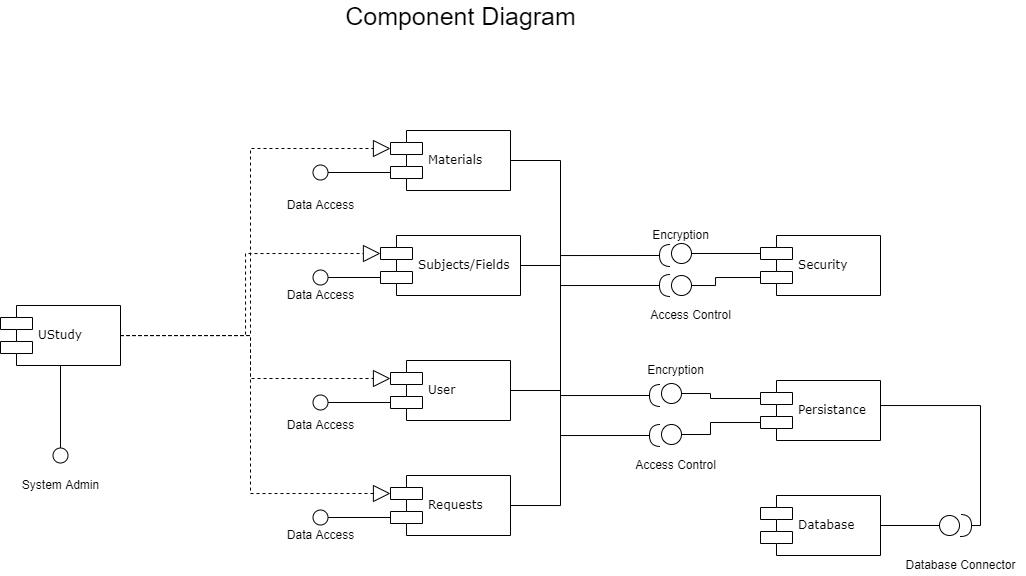

The diagram above was exported from draw.io. Its source (the exported page's mxGraphModel, read from the mxfile embedded in the PNG):
<mxGraphModel dx="830" dy="425" grid="1" gridSize="10" guides="1" tooltips="1" connect="1" arrows="1" fold="1" page="1" pageScale="1" pageWidth="850" pageHeight="1100" math="0" shadow="0">
  <root>
    <mxCell id="0" />
    <mxCell id="1" parent="0" />
    <mxCell id="Xf7tVwuAyu8c7E5vA46s-331" style="edgeStyle=orthogonalEdgeStyle;rounded=0;orthogonalLoop=1;jettySize=auto;html=1;exitX=0;exitY=0.7;exitDx=0;exitDy=0;endArrow=oval;endFill=0;endSize=15;strokeWidth=1;" edge="1" parent="1" source="Xf7tVwuAyu8c7E5vA46s-333">
      <mxGeometry relative="1" as="geometry">
        <mxPoint x="620" y="717" as="targetPoint" />
      </mxGeometry>
    </mxCell>
    <mxCell id="Xf7tVwuAyu8c7E5vA46s-332" style="edgeStyle=orthogonalEdgeStyle;rounded=0;orthogonalLoop=1;jettySize=auto;html=1;entryX=1;entryY=0.5;entryDx=0;entryDy=0;endArrow=none;endFill=0;endSize=15;strokeWidth=1;" edge="1" parent="1" source="Xf7tVwuAyu8c7E5vA46s-333" target="Xf7tVwuAyu8c7E5vA46s-352">
      <mxGeometry relative="1" as="geometry">
        <Array as="points">
          <mxPoint x="860" y="705" />
          <mxPoint x="860" y="1050" />
        </Array>
      </mxGeometry>
    </mxCell>
    <mxCell id="Xf7tVwuAyu8c7E5vA46s-333" value="Materials" style="shape=component;align=left;spacingLeft=36;rounded=0;shadow=0;comic=0;labelBackgroundColor=none;strokeWidth=1;fontFamily=Verdana;fontSize=12;html=1;" vertex="1" parent="1">
      <mxGeometry x="690" y="675" width="120" height="60" as="geometry" />
    </mxCell>
    <mxCell id="Xf7tVwuAyu8c7E5vA46s-334" style="edgeStyle=orthogonalEdgeStyle;rounded=0;orthogonalLoop=1;jettySize=auto;html=1;exitX=0;exitY=0.7;exitDx=0;exitDy=0;endArrow=oval;endFill=0;endSize=15;strokeWidth=1;" edge="1" parent="1" source="Xf7tVwuAyu8c7E5vA46s-338">
      <mxGeometry relative="1" as="geometry">
        <mxPoint x="620" y="822" as="targetPoint" />
      </mxGeometry>
    </mxCell>
    <mxCell id="Xf7tVwuAyu8c7E5vA46s-335" style="edgeStyle=orthogonalEdgeStyle;rounded=0;orthogonalLoop=1;jettySize=auto;html=1;endArrow=halfCircle;endFill=0;endSize=9;strokeWidth=1;" edge="1" parent="1">
      <mxGeometry relative="1" as="geometry">
        <mxPoint x="970" y="800" as="targetPoint" />
        <mxPoint x="860" y="810" as="sourcePoint" />
        <Array as="points">
          <mxPoint x="860" y="800" />
        </Array>
      </mxGeometry>
    </mxCell>
    <mxCell id="Xf7tVwuAyu8c7E5vA46s-336" style="edgeStyle=orthogonalEdgeStyle;rounded=0;orthogonalLoop=1;jettySize=auto;html=1;endArrow=halfCircle;endFill=0;endSize=9;strokeWidth=1;" edge="1" parent="1">
      <mxGeometry relative="1" as="geometry">
        <mxPoint x="970" y="830" as="targetPoint" />
        <mxPoint x="860" y="810" as="sourcePoint" />
        <Array as="points">
          <mxPoint x="860" y="810" />
          <mxPoint x="860" y="830" />
        </Array>
      </mxGeometry>
    </mxCell>
    <mxCell id="Xf7tVwuAyu8c7E5vA46s-337" style="edgeStyle=orthogonalEdgeStyle;rounded=0;orthogonalLoop=1;jettySize=auto;html=1;fontSize=25;endArrow=none;endFill=0;endSize=9;strokeWidth=1;" edge="1" parent="1" source="Xf7tVwuAyu8c7E5vA46s-338">
      <mxGeometry relative="1" as="geometry">
        <mxPoint x="860" y="810" as="targetPoint" />
      </mxGeometry>
    </mxCell>
    <mxCell id="Xf7tVwuAyu8c7E5vA46s-338" value="Subjects/Fields" style="shape=component;align=left;spacingLeft=36;rounded=0;shadow=0;comic=0;labelBackgroundColor=none;strokeWidth=1;fontFamily=Verdana;fontSize=12;html=1;" vertex="1" parent="1">
      <mxGeometry x="680" y="780" width="140" height="60" as="geometry" />
    </mxCell>
    <mxCell id="Xf7tVwuAyu8c7E5vA46s-339" style="edgeStyle=orthogonalEdgeStyle;rounded=0;orthogonalLoop=1;jettySize=auto;html=1;endArrow=oval;endFill=0;strokeWidth=1;endSize=15;" edge="1" parent="1" source="Xf7tVwuAyu8c7E5vA46s-344">
      <mxGeometry relative="1" as="geometry">
        <mxPoint x="360" y="1000" as="targetPoint" />
      </mxGeometry>
    </mxCell>
    <mxCell id="Xf7tVwuAyu8c7E5vA46s-340" style="edgeStyle=orthogonalEdgeStyle;rounded=0;orthogonalLoop=1;jettySize=auto;html=1;entryX=0;entryY=0.3;entryDx=0;entryDy=0;endArrow=block;endFill=0;endSize=15;strokeWidth=1;dashed=1;" edge="1" parent="1" source="Xf7tVwuAyu8c7E5vA46s-344" target="Xf7tVwuAyu8c7E5vA46s-333">
      <mxGeometry relative="1" as="geometry" />
    </mxCell>
    <mxCell id="Xf7tVwuAyu8c7E5vA46s-341" style="edgeStyle=orthogonalEdgeStyle;rounded=0;orthogonalLoop=1;jettySize=auto;html=1;entryX=0;entryY=0.3;entryDx=0;entryDy=0;dashed=1;endArrow=block;endFill=0;endSize=15;strokeWidth=1;" edge="1" parent="1" source="Xf7tVwuAyu8c7E5vA46s-344" target="Xf7tVwuAyu8c7E5vA46s-338">
      <mxGeometry relative="1" as="geometry" />
    </mxCell>
    <mxCell id="Xf7tVwuAyu8c7E5vA46s-342" style="edgeStyle=orthogonalEdgeStyle;rounded=0;orthogonalLoop=1;jettySize=auto;html=1;entryX=0;entryY=0.3;entryDx=0;entryDy=0;dashed=1;endArrow=block;endFill=0;endSize=15;strokeWidth=1;" edge="1" parent="1" source="Xf7tVwuAyu8c7E5vA46s-344" target="Xf7tVwuAyu8c7E5vA46s-350">
      <mxGeometry relative="1" as="geometry" />
    </mxCell>
    <mxCell id="Xf7tVwuAyu8c7E5vA46s-343" style="edgeStyle=orthogonalEdgeStyle;rounded=0;orthogonalLoop=1;jettySize=auto;html=1;entryX=0;entryY=0.3;entryDx=0;entryDy=0;dashed=1;endArrow=block;endFill=0;endSize=15;strokeWidth=1;" edge="1" parent="1" source="Xf7tVwuAyu8c7E5vA46s-344" target="Xf7tVwuAyu8c7E5vA46s-352">
      <mxGeometry relative="1" as="geometry" />
    </mxCell>
    <mxCell id="Xf7tVwuAyu8c7E5vA46s-344" value="UStudy" style="shape=component;align=left;spacingLeft=36;rounded=0;shadow=0;comic=0;labelBackgroundColor=none;strokeWidth=1;fontFamily=Verdana;fontSize=12;html=1;" vertex="1" parent="1">
      <mxGeometry x="300" y="850" width="120" height="60" as="geometry" />
    </mxCell>
    <mxCell id="Xf7tVwuAyu8c7E5vA46s-345" value="System Admin" style="text;html=1;align=center;verticalAlign=middle;resizable=0;points=[];autosize=1;strokeColor=none;fillColor=none;" vertex="1" parent="1">
      <mxGeometry x="315" y="1020" width="90" height="20" as="geometry" />
    </mxCell>
    <mxCell id="Xf7tVwuAyu8c7E5vA46s-346" style="edgeStyle=orthogonalEdgeStyle;rounded=0;orthogonalLoop=1;jettySize=auto;html=1;exitX=0;exitY=0.7;exitDx=0;exitDy=0;endArrow=oval;endFill=0;endSize=15;strokeWidth=1;" edge="1" parent="1" source="Xf7tVwuAyu8c7E5vA46s-350">
      <mxGeometry relative="1" as="geometry">
        <mxPoint x="620" y="947" as="targetPoint" />
      </mxGeometry>
    </mxCell>
    <mxCell id="Xf7tVwuAyu8c7E5vA46s-347" style="edgeStyle=orthogonalEdgeStyle;rounded=0;orthogonalLoop=1;jettySize=auto;html=1;endArrow=halfCircle;endFill=0;endSize=9;strokeWidth=1;" edge="1" parent="1">
      <mxGeometry relative="1" as="geometry">
        <mxPoint x="960" y="940" as="targetPoint" />
        <mxPoint x="860" y="935" as="sourcePoint" />
        <Array as="points">
          <mxPoint x="860" y="940" />
        </Array>
      </mxGeometry>
    </mxCell>
    <mxCell id="Xf7tVwuAyu8c7E5vA46s-348" style="edgeStyle=orthogonalEdgeStyle;rounded=0;orthogonalLoop=1;jettySize=auto;html=1;endArrow=halfCircle;endFill=0;endSize=9;strokeWidth=1;" edge="1" parent="1">
      <mxGeometry relative="1" as="geometry">
        <mxPoint x="960" y="980" as="targetPoint" />
        <mxPoint x="860" y="960" as="sourcePoint" />
        <Array as="points">
          <mxPoint x="860" y="980" />
        </Array>
      </mxGeometry>
    </mxCell>
    <mxCell id="Xf7tVwuAyu8c7E5vA46s-349" style="edgeStyle=orthogonalEdgeStyle;rounded=0;orthogonalLoop=1;jettySize=auto;html=1;fontSize=25;endArrow=none;endFill=0;endSize=9;strokeWidth=1;" edge="1" parent="1" source="Xf7tVwuAyu8c7E5vA46s-350">
      <mxGeometry relative="1" as="geometry">
        <mxPoint x="860" y="935" as="targetPoint" />
      </mxGeometry>
    </mxCell>
    <mxCell id="Xf7tVwuAyu8c7E5vA46s-350" value="User" style="shape=component;align=left;spacingLeft=36;rounded=0;shadow=0;comic=0;labelBackgroundColor=none;strokeWidth=1;fontFamily=Verdana;fontSize=12;html=1;" vertex="1" parent="1">
      <mxGeometry x="690" y="905" width="120" height="60" as="geometry" />
    </mxCell>
    <mxCell id="Xf7tVwuAyu8c7E5vA46s-351" style="edgeStyle=orthogonalEdgeStyle;rounded=0;orthogonalLoop=1;jettySize=auto;html=1;exitX=0;exitY=0.7;exitDx=0;exitDy=0;endArrow=oval;endFill=0;endSize=15;strokeWidth=1;" edge="1" parent="1" source="Xf7tVwuAyu8c7E5vA46s-352">
      <mxGeometry relative="1" as="geometry">
        <mxPoint x="620" y="1062" as="targetPoint" />
      </mxGeometry>
    </mxCell>
    <mxCell id="Xf7tVwuAyu8c7E5vA46s-352" value="Requests" style="shape=component;align=left;spacingLeft=36;rounded=0;shadow=0;comic=0;labelBackgroundColor=none;strokeWidth=1;fontFamily=Verdana;fontSize=12;html=1;" vertex="1" parent="1">
      <mxGeometry x="690" y="1020" width="120" height="60" as="geometry" />
    </mxCell>
    <mxCell id="Xf7tVwuAyu8c7E5vA46s-353" value="Data Access" style="text;html=1;align=center;verticalAlign=middle;resizable=0;points=[];autosize=1;strokeColor=none;fillColor=none;" vertex="1" parent="1">
      <mxGeometry x="580" y="740" width="80" height="20" as="geometry" />
    </mxCell>
    <mxCell id="Xf7tVwuAyu8c7E5vA46s-354" value="Data Access" style="text;html=1;align=center;verticalAlign=middle;resizable=0;points=[];autosize=1;strokeColor=none;fillColor=none;" vertex="1" parent="1">
      <mxGeometry x="580" y="830" width="80" height="20" as="geometry" />
    </mxCell>
    <mxCell id="Xf7tVwuAyu8c7E5vA46s-355" value="Data Access" style="text;html=1;align=center;verticalAlign=middle;resizable=0;points=[];autosize=1;strokeColor=none;fillColor=none;" vertex="1" parent="1">
      <mxGeometry x="580" y="960" width="80" height="20" as="geometry" />
    </mxCell>
    <mxCell id="Xf7tVwuAyu8c7E5vA46s-356" value="Data Access" style="text;html=1;align=center;verticalAlign=middle;resizable=0;points=[];autosize=1;strokeColor=none;fillColor=none;" vertex="1" parent="1">
      <mxGeometry x="580" y="1070" width="80" height="20" as="geometry" />
    </mxCell>
    <mxCell id="Xf7tVwuAyu8c7E5vA46s-357" style="edgeStyle=orthogonalEdgeStyle;rounded=0;orthogonalLoop=1;jettySize=auto;html=1;exitX=0;exitY=0.3;exitDx=0;exitDy=0;endArrow=circle;endFill=0;endSize=9;strokeWidth=1;" edge="1" parent="1" source="Xf7tVwuAyu8c7E5vA46s-359">
      <mxGeometry relative="1" as="geometry">
        <mxPoint x="970" y="798" as="targetPoint" />
      </mxGeometry>
    </mxCell>
    <mxCell id="Xf7tVwuAyu8c7E5vA46s-358" style="edgeStyle=orthogonalEdgeStyle;rounded=0;orthogonalLoop=1;jettySize=auto;html=1;exitX=0;exitY=0.7;exitDx=0;exitDy=0;endArrow=circle;endFill=0;endSize=9;strokeWidth=1;" edge="1" parent="1" source="Xf7tVwuAyu8c7E5vA46s-359">
      <mxGeometry relative="1" as="geometry">
        <mxPoint x="970" y="830" as="targetPoint" />
      </mxGeometry>
    </mxCell>
    <mxCell id="Xf7tVwuAyu8c7E5vA46s-359" value="Security" style="shape=component;align=left;spacingLeft=36;rounded=0;shadow=0;comic=0;labelBackgroundColor=none;strokeWidth=1;fontFamily=Verdana;fontSize=12;html=1;" vertex="1" parent="1">
      <mxGeometry x="1060" y="780" width="120" height="60" as="geometry" />
    </mxCell>
    <mxCell id="Xf7tVwuAyu8c7E5vA46s-360" style="edgeStyle=orthogonalEdgeStyle;rounded=0;orthogonalLoop=1;jettySize=auto;html=1;endArrow=halfCircle;endFill=0;endSize=9;strokeWidth=1;exitX=1;exitY=0.5;exitDx=0;exitDy=0;" edge="1" parent="1" source="Xf7tVwuAyu8c7E5vA46s-362">
      <mxGeometry relative="1" as="geometry">
        <mxPoint x="1260" y="1070" as="targetPoint" />
        <Array as="points">
          <mxPoint x="1280" y="950" />
          <mxPoint x="1280" y="1070" />
        </Array>
      </mxGeometry>
    </mxCell>
    <mxCell id="Xf7tVwuAyu8c7E5vA46s-361" style="edgeStyle=orthogonalEdgeStyle;rounded=0;orthogonalLoop=1;jettySize=auto;html=1;exitX=0;exitY=0.3;exitDx=0;exitDy=0;endArrow=circle;endFill=0;endSize=9;strokeWidth=1;" edge="1" parent="1" source="Xf7tVwuAyu8c7E5vA46s-362">
      <mxGeometry relative="1" as="geometry">
        <mxPoint x="960" y="938" as="targetPoint" />
      </mxGeometry>
    </mxCell>
    <mxCell id="Xf7tVwuAyu8c7E5vA46s-362" value="Persistance" style="shape=component;align=left;spacingLeft=36;rounded=0;shadow=0;comic=0;labelBackgroundColor=none;strokeWidth=1;fontFamily=Verdana;fontSize=12;html=1;" vertex="1" parent="1">
      <mxGeometry x="1060" y="925" width="120" height="60" as="geometry" />
    </mxCell>
    <mxCell id="Xf7tVwuAyu8c7E5vA46s-363" style="edgeStyle=orthogonalEdgeStyle;rounded=0;orthogonalLoop=1;jettySize=auto;html=1;endArrow=circle;endFill=0;endSize=9;strokeWidth=1;" edge="1" parent="1" source="Xf7tVwuAyu8c7E5vA46s-364">
      <mxGeometry relative="1" as="geometry">
        <mxPoint x="1260" y="1070" as="targetPoint" />
      </mxGeometry>
    </mxCell>
    <mxCell id="Xf7tVwuAyu8c7E5vA46s-364" value="Database" style="shape=component;align=left;spacingLeft=36;rounded=0;shadow=0;comic=0;labelBackgroundColor=none;strokeWidth=1;fontFamily=Verdana;fontSize=12;html=1;" vertex="1" parent="1">
      <mxGeometry x="1060" y="1040" width="120" height="60" as="geometry" />
    </mxCell>
    <mxCell id="Xf7tVwuAyu8c7E5vA46s-365" value="Encryption" style="text;html=1;align=center;verticalAlign=middle;resizable=0;points=[];autosize=1;strokeColor=none;fillColor=none;" vertex="1" parent="1">
      <mxGeometry x="945" y="770" width="70" height="20" as="geometry" />
    </mxCell>
    <mxCell id="Xf7tVwuAyu8c7E5vA46s-366" value="Access Control" style="text;html=1;align=center;verticalAlign=middle;resizable=0;points=[];autosize=1;strokeColor=none;fillColor=none;" vertex="1" parent="1">
      <mxGeometry x="940" y="850" width="100" height="20" as="geometry" />
    </mxCell>
    <mxCell id="Xf7tVwuAyu8c7E5vA46s-367" style="edgeStyle=orthogonalEdgeStyle;rounded=0;orthogonalLoop=1;jettySize=auto;html=1;exitX=0;exitY=0.7;exitDx=0;exitDy=0;endArrow=circle;endFill=0;endSize=9;strokeWidth=1;" edge="1" parent="1" source="Xf7tVwuAyu8c7E5vA46s-362">
      <mxGeometry relative="1" as="geometry">
        <mxPoint x="960" y="979" as="targetPoint" />
        <mxPoint x="1060" y="979" as="sourcePoint" />
      </mxGeometry>
    </mxCell>
    <mxCell id="Xf7tVwuAyu8c7E5vA46s-368" value="Encryption" style="text;html=1;align=center;verticalAlign=middle;resizable=0;points=[];autosize=1;strokeColor=none;fillColor=none;" vertex="1" parent="1">
      <mxGeometry x="940" y="905" width="70" height="20" as="geometry" />
    </mxCell>
    <mxCell id="Xf7tVwuAyu8c7E5vA46s-369" value="Access Control" style="text;html=1;align=center;verticalAlign=middle;resizable=0;points=[];autosize=1;strokeColor=none;fillColor=none;" vertex="1" parent="1">
      <mxGeometry x="925" y="1000" width="100" height="20" as="geometry" />
    </mxCell>
    <mxCell id="Xf7tVwuAyu8c7E5vA46s-370" value="Database Connector" style="text;html=1;align=center;verticalAlign=middle;resizable=0;points=[];autosize=1;strokeColor=none;fillColor=none;" vertex="1" parent="1">
      <mxGeometry x="1195" y="1100" width="130" height="20" as="geometry" />
    </mxCell>
    <mxCell id="Xf7tVwuAyu8c7E5vA46s-371" value="&lt;font style=&quot;font-size: 25px;&quot;&gt;Component Diagram&lt;/font&gt;" style="text;html=1;align=center;verticalAlign=middle;resizable=0;points=[];autosize=1;strokeColor=none;fillColor=none;" vertex="1" parent="1">
      <mxGeometry x="635" y="550" width="250" height="20" as="geometry" />
    </mxCell>
  </root>
</mxGraphModel>